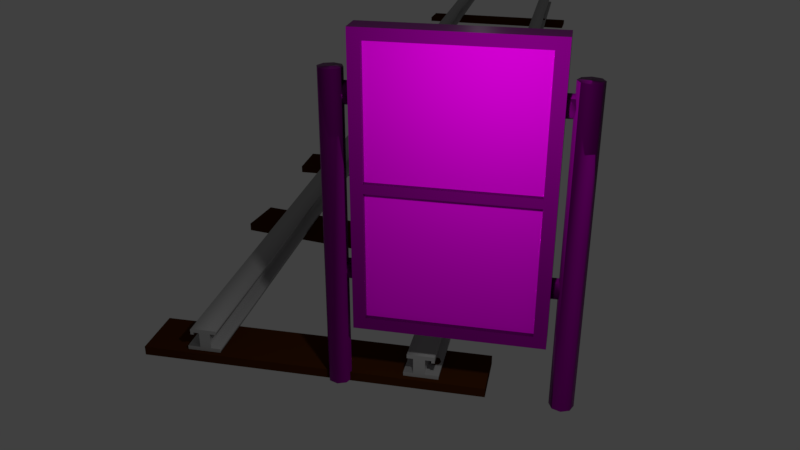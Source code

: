 # Source: Obstacle_right.blend  (saved by Blender 2.79.0; exported with 4.5.12 LTS)
import bpy
from mathutils import Matrix  # noqa: F401  (used for matrix-valued properties, if any)

bpy.ops.wm.read_factory_settings(use_empty=True)
scene = bpy.context.scene
scene.name = 'Scene'

# ---- collections
col_collection_1 = bpy.data.collections.new('Collection 1'); scene.collection.children.link(col_collection_1)

# ---- images (referenced by path relative to the original .blend; pixels are not part of the script)
import os
ASSET_DIR = os.environ.get("B2B_ASSET_DIR", "")  # directory of the original .blend (textures are referenced by path, not embedded)
HERE = os.path.dirname(os.path.abspath(__file__))  # packed textures are extracted next to this script under _unpacked/

def load_image(name, relpath, width, height, colorspace="sRGB"):
    """Load a texture the original file referenced (path relative to the .blend, or extracted next to this script)."""
    p = next((c for c in (os.path.join(HERE, relpath), os.path.join(ASSET_DIR, relpath)) if relpath and os.path.exists(c)), "")
    if p:
        img = bpy.data.images.load(p, check_existing=True)
        img.name = name
    else:  # same state as the original file: an image datablock whose file is absent (Cycles renders it pink)
        img = bpy.data.images.new(name, width, height)
        img.source = "FILE"
        img.filepath = "//" + (relpath or name)
    img.colorspace_settings.name = colorspace
    return img
img_rustmixedonpaint012_col_var4_2k_jpg = load_image('RustMixedOnPaint012_COL_VAR4_2K.jpg', 'RustedIron/RustMixedOnPaint012_COL_VAR4_2K.jpg', 1024, 1024, 'sRGB')
img_rustplain007_nrm_2k_jpg = load_image('RustPlain007_NRM_2K.jpg', 'RustedIron/RustPlain007_NRM_2K.jpg', 1024, 1024, 'Non-Color')
img_rustplain007_col_var1_2k_jpg = load_image('RustPlain007_COL_VAR1_2K.jpg', 'RustedIron/RustPlain007_COL_VAR1_2K.jpg', 1024, 1024, 'sRGB')
img_texturescom_dustoverlay_overlay_l_tif = load_image('TexturesCom_DustOverlay_overlay_L.tif', 'TexturesCom_DustOverlay_overlay_L.tif', 1024, 1024, 'Non-Color')
img_pipe_irontexture_jpg_001 = load_image('pipe_ironTexture.jpg.001', 'RustedIron/pipe_ironTexture.jpg', 1024, 1024, 'sRGB')
img_pipe_ironnormalmap_jpg_001 = load_image('pipe_ironNormalMap.jpg.001', 'RustedIron/pipe_ironNormalMap.jpg', 1024, 1024, 'Non-Color')
img_rustmixedonpaint012_height2_2k_jpg = load_image('RustMixedOnPaint012_height2_2K.jpg', 'RustedIron/RustMixedOnPaint012_height2_2K.jpg', 1024, 1024, 'Non-Color')
img_rustmixedonpaint012_nrm2_2k_jpg = load_image('RustMixedOnPaint012_NRM2_2K.jpg', 'RustedIron/RustMixedOnPaint012_NRM2_2K.jpg', 1024, 1024, 'Non-Color')
img_rightobstaclesign_png = load_image('rightObstacleSign.png', 'rightObstacleSign.png', 1024, 1024, 'sRGB')

# ---- materials (node trees are filled in below, after node groups)
mat_rustedelements = bpy.data.materials.new('RustedElements')
mat_rustedelements.alpha_threshold = 0.0
mat_rustedelements.roughness = 0.5
mat_info = bpy.data.materials.new('Info')
mat_info.alpha_threshold = 0.0
mat_info.roughness = 0.5
mat_iron = bpy.data.materials.new('Iron')
mat_iron.alpha_threshold = 0.0
mat_iron.diffuse_color = (0.4109, 0.4109, 0.4109, 1.0)
mat_iron.roughness = 0.5
mat_iron.specular_intensity = 1.0
mat_wood = bpy.data.materials.new('Wood')
mat_wood.alpha_threshold = 0.0
mat_wood.diffuse_color = (0.0578, 0.01583, 0.001809, 1.0)
mat_wood.roughness = 0.5
mat_wood.specular_intensity = 0.1978

# ---- material node trees
mat_rustedelements.use_nodes = True; mat_rustedelements.node_tree.nodes.clear()
_N = mat_rustedelements.node_tree.nodes; _L = mat_rustedelements.node_tree.links
n0 = _N.new('ShaderNodeBsdfPrincipled'); n0.name = 'Principled BSDF.001'; n0.location = (528, -83)
n0.width = 150
n0.subsurface_method = 'BURLEY'
n0.inputs[1].default_value = 1.0
n0.inputs[2].default_value = 0.2
n0.inputs[3].default_value = 1.45
n0.inputs[9].default_value = (1.0, 1.0, 1.0)
n0.inputs[13].default_value = 0.0
n1 = _N.new('ShaderNodeMix'); n1.name = 'Mix'; n1.location = (323, -112)
n1.data_type = 'RGBA'
n1.blend_type = 'DARKEN'
n1.inputs[0].default_value = 1.0
n1.inputs[7].default_value = (0.003962, 0.003962, 0.003962, 1.0)
n2 = _N.new('ShaderNodeTexImage'); n2.name = 'Image Texture.011'; n2.location = (12, 1377)
n2.width = 140
n2.image = img_rustmixedonpaint012_col_var4_2k_jpg
n3 = _N.new('ShaderNodeMixShader'); n3.name = 'Mix Shader'; n3.location = (1186, 99)
n4 = _N.new('ShaderNodeMixShader'); n4.name = 'Mix Shader.002'; n4.location = (1595, 547)
n4.inputs[0].default_value = 0.6
n5 = _N.new('ShaderNodeMixShader'); n5.name = 'Mix Shader.001'; n5.location = (1219, 857)
n5.inputs[0].default_value = 0.8
n6 = _N.new('ShaderNodeBump'); n6.name = 'Bump'; n6.location = (522, 1022)
n6.inputs[1].default_value = 0.1
n6.inputs[2].default_value = 1.0
n7 = _N.new('ShaderNodeBsdfPrincipled'); n7.name = 'Principled BSDF'; n7.location = (390, 498)
n7.width = 150
n7.subsurface_method = 'BURLEY'
n7.inputs[2].default_value = 0.2
n7.inputs[3].default_value = 1.45
n7.inputs[9].default_value = (1.0, 1.0, 1.0)
n7.inputs[13].default_value = 0.05
n8 = _N.new('ShaderNodeNormalMap'); n8.name = 'Normal Map'; n8.location = (213, 137)
n8.inputs[0].default_value = 2.0
n9 = _N.new('ShaderNodeTexImage'); n9.name = 'Image Texture.001'; n9.location = (30, 263)
n9.width = 140
n9.image = img_rustplain007_nrm_2k_jpg
n10 = _N.new('ShaderNodeTexImage'); n10.name = 'Image Texture'; n10.location = (182, 521)
n10.width = 140
n10.image = img_rustplain007_col_var1_2k_jpg
n11 = _N.new('ShaderNodeNormalMap'); n11.name = 'Normal Map.002'; n11.location = (290, 815)
n11.inputs[0].default_value = 0.0
n12 = _N.new('ShaderNodeBsdfPrincipled'); n12.name = 'Principled BSDF.002'; n12.location = (753, 1233)
n12.width = 157
n12.subsurface_method = 'BURLEY'
n12.inputs[1].default_value = 1.0
n12.inputs[2].default_value = 0.9
n12.inputs[3].default_value = 1.45
n12.inputs[9].default_value = (1.0, 1.0, 1.0)
n12.inputs[13].default_value = 0.0
n13 = _N.new('ShaderNodeValToRGB'); n13.name = 'ColorRamp'; n13.location = (923, -148)
n13.width = 242
while len(n13.color_ramp.elements) > 1: n13.color_ramp.elements.remove(n13.color_ramp.elements[-1])
n13.color_ramp.elements[0].position = 0.02; n13.color_ramp.elements[0].color = (0.0, 0.0, 0.0, 1.0)
_e = n13.color_ramp.elements.new(0.7); _e.color = (1.0, 1.0, 1.0, 1.0)
n14 = _N.new('ShaderNodeTexImage'); n14.name = 'Image Texture.006'; n14.location = (731, -174)
n14.width = 140
n14.image = img_texturescom_dustoverlay_overlay_l_tif
n15 = _N.new('ShaderNodeTexImage'); n15.name = 'Image Texture.003'; n15.location = (1, -115)
n15.width = 140
n15.image = img_pipe_irontexture_jpg_001
n16 = _N.new('ShaderNodeNormalMap'); n16.name = 'Normal Map.001'; n16.location = (300, -488)
n16.inputs[0].default_value = 0.0
n17 = _N.new('ShaderNodeTexImage'); n17.name = 'Image Texture.004'; n17.location = (90, -524)
n17.width = 140
n17.image = img_pipe_ironnormalmap_jpg_001
n18 = _N.new('ShaderNodeTexImage'); n18.name = 'Image Texture.007'; n18.location = (258, 1125)
n18.width = 140
n18.image = img_rustmixedonpaint012_height2_2k_jpg
n19 = _N.new('ShaderNodeTexImage'); n19.name = 'Image Texture.008'; n19.location = (69, 899)
n19.width = 140
n19.image = img_rustmixedonpaint012_nrm2_2k_jpg
n20 = _N.new('ShaderNodeOutputMaterial'); n20.name = 'Material Output'; n20.location = (1899, 504)
_L.new(n9.outputs[0], n8.inputs[1])
_L.new(n15.outputs[0], n1.inputs[6])
_L.new(n17.outputs[0], n16.inputs[1])
_L.new(n16.outputs[0], n0.inputs[5])
_L.new(n14.outputs[0], n13.inputs[0])
_L.new(n1.outputs[2], n0.inputs[0])
_L.new(n7.outputs[0], n3.inputs[2])
_L.new(n0.outputs[0], n3.inputs[1])
_L.new(n13.outputs[0], n3.inputs[0])
_L.new(n10.outputs[0], n7.inputs[0])
_L.new(n8.outputs[0], n7.inputs[5])
_L.new(n19.outputs[0], n11.inputs[1])
_L.new(n12.outputs[0], n5.inputs[1])
_L.new(n2.outputs[0], n12.inputs[0])
_L.new(n18.outputs[0], n6.inputs[3])
_L.new(n11.outputs[0], n6.inputs[4])
_L.new(n6.outputs[0], n12.inputs[5])
_L.new(n5.outputs[0], n4.inputs[1])
_L.new(n4.outputs[0], n20.inputs[0])
_L.new(n3.outputs[0], n4.inputs[2])
n20.is_active_output = True
mat_info.use_nodes = True; mat_info.node_tree.nodes.clear()
_N = mat_info.node_tree.nodes; _L = mat_info.node_tree.links
n0 = _N.new('ShaderNodeOutputMaterial'); n0.name = 'Material Output'; n0.location = (300, 300)
n1 = _N.new('ShaderNodeBsdfDiffuse'); n1.name = 'Diffuse BSDF'; n1.location = (10, 300)
n2 = _N.new('ShaderNodeTexImage'); n2.name = 'Image Texture'; n2.location = (-180, 300)
n2.width = 140
n2.image = img_rightobstaclesign_png
_L.new(n1.outputs[0], n0.inputs[0])
_L.new(n2.outputs[0], n1.inputs[0])
n0.is_active_output = True

# ---- world
world_world = bpy.data.worlds.new('World'); scene.world = world_world
world_world.color = (0.05088, 0.05088, 0.05088)
world_world.use_sun_shadow = False
world_world.sun_shadow_jitter_overblur = 0.0
world_world.cycles.sampling_method = 'MANUAL'

# ---- cameras
cam_camera = bpy.data.cameras.new('Camera')
cam_camera.clip_end = 100.0
cam_camera.lens = 35.0
cam_camera.sensor_width = 32.0
cam_camera.sensor_height = 18.0
cam_camera.ortho_scale = 7.314
cam_camera.dof.focus_distance = 0.0

# ---- lights
light_lamp = bpy.data.lights.new('Lamp', 'POINT')
light_lamp.transmission_factor = 0.0
light_lamp.cutoff_distance = 30.0
light_lamp.energy = 100.0
light_lamp.shadow_buffer_clip_start = 1.001
light_lamp.shadow_soft_size = 0.1
light_lamp.shadow_maximum_resolution = 0.006
light_lamp.use_absolute_resolution = True

# ---- meshes
me_cube = bpy.data.meshes.new('Cube')
me_cube.from_pydata([(-1.0, -1.0, -1.419), (-1.0, -1.0, 0.53), (-1.0, 1.0, -1.419), (-1.0, 1.0, 0.53), (1.315, -1.0, -1.419), (1.315, -1.0, 0.53), (1.315, 1.0, -1.419), (1.315, 1.0, 0.53), (-0.8482, 1.0, -1.419), (-0.8482, 1.0, 0.53), (-0.8482, -1.0, -1.419), (-0.8482, -1.0, 0.53), (1.16, 1.0, 0.53), (1.16, -1.0, -1.419), (1.16, 1.0, -1.419), (1.16, -1.0, 0.53), (-1.0, -1.0, 0.4553), (-1.0, 1.0, 0.4553), (1.315, 1.0, 0.4553), (1.315, -1.0, 0.4553), (-0.8482, -1.0, 0.4553), (-0.8482, 1.0, 0.4553), (1.16, -1.0, 0.4553), (1.16, 1.0, 0.4553), (-1.0, 1.0, -1.337), (1.315, 1.0, -1.337), (1.315, -1.0, -1.337), (-0.8482, -1.0, -1.337), (-0.8482, 1.0, -1.337), (1.16, -1.0, -1.337), (1.16, 1.0, -1.337), (-1.0, -1.0, -1.337), (-1.0, -1.554, 0.4553), (-1.0, -1.554, 0.53), (1.315, -1.554, -1.337), (1.315, -1.554, -1.419), (1.16, -1.554, -1.419), (-0.8482, -1.554, 0.53), (-1.0, -1.554, -1.419), (-0.8482, -1.554, -1.419), (1.16, -1.554, 0.53), (-0.8482, -1.554, -1.337), (1.315, -1.554, 0.53), (1.16, -1.554, -1.337), (-1.0, -1.554, -1.337), (1.315, -1.554, 0.4553), (-0.8482, -1.554, 0.4553), (1.16, -1.554, 0.4553), (-1.0, -1.0, -0.4728), (-1.0, -1.0, -0.4091), (-1.0, 1.0, -0.4091), (-1.0, 1.0, -0.4728), (1.315, 1.0, -0.4091), (1.315, 1.0, -0.4728), (1.315, -1.0, -0.4091), (1.315, -1.0, -0.4728), (-0.8482, -1.0, -0.4091), (-0.8482, -1.0, -0.4728), (-0.8482, 1.0, -0.4091), (-0.8482, 1.0, -0.4728), (1.16, -1.0, -0.4091), (1.16, -1.0, -0.4728), (1.16, 1.0, -0.4091), (1.16, 1.0, -0.4728), (-1.0, -1.554, -0.4728), (-1.0, -1.554, -0.4091), (1.315, -1.554, -0.4091), (1.315, -1.554, -0.4728), (-0.8482, -1.554, -0.4091), (-0.8482, -1.554, -0.4728), (1.16, -1.554, -0.4091), (1.16, -1.554, -0.4728), (0.4904, -1.0, 0.4553), (-0.1789, -1.0, 0.4553), (-0.8482, -1.0, 0.1672), (-0.8482, -1.0, -0.1209), (1.16, -1.0, 0.1672), (1.16, -1.0, -0.1209), (0.4904, -1.0, -0.4091), (-0.1789, -1.0, -0.4091)], [], [(16, 1, 3, 17), (23, 12, 7, 18), (18, 7, 5, 19), (19, 5, 42, 45), (14, 6, 4, 13), (9, 3, 1, 11), (12, 9, 11, 15), (2, 8, 10, 0), (1, 16, 32, 33), (17, 3, 9, 21), (5, 15, 40, 42), (7, 12, 15, 5), (8, 14, 13, 10), (21, 9, 12, 23), (58, 21, 23, 62), (15, 11, 37, 40), (50, 17, 21, 58), (0, 10, 39, 38), (52, 18, 19, 54), (62, 23, 18, 52), (49, 16, 17, 50), (0, 31, 24, 2), (14, 30, 25, 6), (6, 25, 26, 4), (31, 0, 38, 44), (10, 13, 36, 39), (2, 24, 28, 8), (48, 31, 44, 64), (8, 28, 30, 14), (46, 37, 33, 32), (47, 40, 37, 46), (45, 42, 40, 47), (66, 45, 47, 70), (68, 46, 32, 65), (39, 41, 44, 38), (36, 43, 41, 39), (35, 34, 43, 36), (4, 26, 34, 35), (54, 19, 45, 66), (20, 73, 72, 22, 47, 46), (13, 4, 35, 36), (56, 75, 74, 20, 46, 68), (11, 1, 33, 37), (29, 27, 41, 43), (61, 29, 43, 71), (22, 76, 77, 60, 70, 47), (60, 61, 71, 70), (27, 57, 69, 41), (57, 56, 68, 69), (26, 55, 67, 34), (55, 54, 66, 67), (41, 69, 64, 44), (69, 68, 65, 64), (34, 67, 71, 43), (67, 66, 70, 71), (16, 49, 65, 32), (49, 48, 64, 65), (31, 48, 51, 24), (48, 49, 50, 51), (30, 63, 53, 25), (63, 62, 52, 53), (25, 53, 55, 26), (53, 52, 54, 55), (29, 61, 57, 27), (24, 51, 59, 28), (51, 50, 58, 59), (28, 59, 63, 30), (59, 58, 62, 63), (71, 70, 68, 69), (57, 61, 71, 69), (60, 78, 79, 56, 68, 70), (73, 20, 74, 75, 56, 79, 78, 60, 77, 76, 22, 72)])
me_cube.polygons.foreach_set('material_index', [0, 0, 0, 0, 0, 0, 0, 0, 0, 0, 0, 0, 0, 0, 0, 0, 0, 0, 0, 0, 0, 0, 0, 0, 0, 0, 0, 0, 0, 0, 0, 0, 0, 0, 0, 0, 0, 0, 0, 0, 0, 0, 0, 0, 0, 0, 0, 0, 0, 0, 0, 0, 0, 0, 0, 0, 0, 0, 0, 0, 0, 0, 0, 1, 0, 0, 0, 0, 0, 0, 0, 1])
_uv = me_cube.uv_layers.new(name='UVMap')
_uv.uv.foreach_set('vector', [-4.334, 1.601, -4.445, 1.601, -4.445, -0.3937, -4.334, -0.3937, 1.443, -0.2386, 1.333, -0.2386, 1.333, -0.3937, 1.443, -0.3937, -1.445, 2.153, -1.556, 2.153, -1.556, 0.1585, -1.445, 0.1585, -1.445, 0.1585, -1.556, 0.1585, -1.556, -0.3937, -1.445, -0.3937, 2.189, -2.94, 2.42, -2.94, 2.42, -0.946, 2.189, -0.946, -4.22, -0.3937, -4.445, -0.3937, -4.445, -2.388, -4.22, -2.388, -1.243, -0.3937, -4.22, -0.3937, -4.22, -2.388, -1.243, -2.388, -1.013, -2.94, -0.7877, -2.94, -0.7877, -0.946, -1.013, -0.946, -4.445, 1.601, -4.334, 1.601, -4.334, 2.153, -4.445, 2.153, 1.443, 1.915, 1.333, 1.915, 1.333, 1.764, 1.443, 1.764, -1.013, -2.388, -1.243, -2.388, -1.243, -2.94, -1.013, -2.94, -1.013, -0.3937, -1.243, -0.3937, -1.243, -2.388, -1.013, -2.388, -0.7877, -2.94, 2.189, -2.94, 2.189, -0.946, -0.7877, -0.946, 1.443, 1.764, 1.333, 1.764, 1.333, -0.2386, 1.443, -0.2386, 2.725, 1.764, 1.443, 1.764, 1.443, -0.2386, 2.725, -0.2386, -1.243, -2.388, -4.22, -2.388, -4.22, -2.94, -1.243, -2.94, 2.725, 1.915, 1.443, 1.915, 1.443, 1.764, 2.725, 1.764, -1.013, -0.946, -0.7877, -0.946, -0.7877, -0.3937, -1.013, -0.3937, -0.1641, 2.153, -1.445, 2.153, -1.445, 0.1585, -0.1641, 0.1585, 2.725, -0.2386, 1.443, -0.2386, 1.443, -0.3937, 2.725, -0.3937, -3.053, 1.601, -4.334, 1.601, -4.334, -0.3937, -3.053, -0.3937, -1.556, 1.601, -1.677, 1.601, -1.677, -0.3937, -1.556, -0.3937, 4.221, -0.2386, 4.1, -0.2386, 4.1, -0.3937, 4.221, -0.3937, 1.333, 2.153, 1.212, 2.153, 1.212, 0.1585, 1.333, 0.1585, -1.677, 1.601, -1.556, 1.601, -1.556, 2.153, -1.677, 2.153, -0.7877, -0.946, 2.189, -0.946, 2.189, -0.3937, -0.7877, -0.3937, 4.221, 1.915, 4.1, 1.915, 4.1, 1.764, 4.221, 1.764, -2.958, 1.601, -1.677, 1.601, -1.677, 2.153, -2.958, 2.153, 4.221, 1.764, 4.1, 1.764, 4.1, -0.2386, 4.221, -0.2386, 2.53, -2.789, 2.42, -2.789, 2.42, -2.94, 2.53, -2.94, 2.53, -0.7867, 2.42, -0.7867, 2.42, -2.789, 2.53, -2.789, 2.53, -0.6316, 2.42, -0.6316, 2.42, -0.7867, 2.53, -0.7867, 3.812, -0.6316, 2.53, -0.6316, 2.53, -0.7867, 3.812, -0.7867, 3.812, -2.789, 2.53, -2.789, 2.53, -2.94, 3.812, -2.94, 5.308, -2.789, 5.187, -2.789, 5.187, -2.94, 5.308, -2.94, 5.308, -0.7867, 5.187, -0.7867, 5.187, -2.789, 5.308, -2.789, 5.308, -0.6316, 5.187, -0.6316, 5.187, -0.7867, 5.308, -0.7867, 1.333, 0.1585, 1.212, 0.1585, 1.212, -0.3937, 1.333, -0.3937, -0.1641, 0.1585, -1.445, 0.1585, -1.445, -0.3937, -0.1641, -0.3937, 2.975, 1.915, 2.975, 2.582, 2.975, 3.25, 2.975, 3.917, 2.154, 3.917, 2.154, 1.915, 2.189, -0.946, 2.42, -0.946, 2.42, -0.3937, 2.189, -0.3937, 2.975, 2.777, 2.975, 2.49, 2.975, 2.202, 2.975, 1.915, 3.795, 1.915, 3.795, 2.777, -4.22, -2.388, -4.445, -2.388, -4.445, -2.94, -4.22, -2.94, 2.154, 1.915, 2.154, 3.917, 1.333, 3.917, 1.333, 1.915, -3.624, 3.078, -3.624, 3.94, -4.445, 3.94, -4.445, 3.078, -3.624, 2.153, -3.624, 2.44, -3.624, 2.728, -3.624, 3.015, -4.445, 3.015, -4.445, 2.153, -3.624, 3.015, -3.624, 3.078, -4.445, 3.078, -4.445, 3.015, 2.975, 3.702, 2.975, 2.84, 3.795, 2.84, 3.795, 3.702, 2.975, 2.84, 2.975, 2.777, 3.795, 2.777, 3.795, 2.84, 1.212, 0.1585, -0.06966, 0.1585, -0.06966, -0.3937, 1.212, -0.3937, -0.06966, 0.1585, -0.1641, 0.1585, -0.1641, -0.3937, -0.06966, -0.3937, 5.187, -2.789, 3.906, -2.789, 3.906, -2.94, 5.187, -2.94, 3.906, -2.789, 3.812, -2.789, 3.812, -2.94, 3.906, -2.94, 5.187, -0.6316, 3.906, -0.6316, 3.906, -0.7867, 5.187, -0.7867, 3.906, -0.6316, 3.812, -0.6316, 3.812, -0.7867, 3.906, -0.7867, -4.334, 1.601, -3.053, 1.601, -3.053, 2.153, -4.334, 2.153, -3.053, 1.601, -2.958, 1.601, -2.958, 2.153, -3.053, 2.153, -1.677, 1.601, -2.958, 1.601, -2.958, -0.3937, -1.677, -0.3937, -2.958, 1.601, -3.053, 1.601, -3.053, -0.3937, -2.958, -0.3937, 4.1, -0.2386, 2.819, -0.2386, 2.819, -0.3937, 4.1, -0.3937, 2.819, -0.2386, 2.725, -0.2386, 2.725, -0.3937, 2.819, -0.3937, 1.212, 2.153, -0.06966, 2.153, -0.06966, 0.1585, 1.212, 0.1585, -0.06966, 2.153, -0.1641, 2.153, -0.1641, 0.1585, -0.06966, 0.1585, 0.9999, 7.06e-05, 0.9999, 0.9986, 7.06e-05, 0.9986, 7.071e-05, 7.06e-05, 4.1, 1.915, 2.819, 1.915, 2.819, 1.764, 4.1, 1.764, 2.819, 1.915, 2.725, 1.915, 2.725, 1.764, 2.819, 1.764, 4.1, 1.764, 2.819, 1.764, 2.819, -0.2386, 4.1, -0.2386, 2.819, 1.764, 2.725, 1.764, 2.725, -0.2386, 2.819, -0.2386, 3.906, -0.7867, 3.812, -0.7867, 3.812, -2.789, 3.906, -2.789, 4.221, 1.609, 4.221, -0.3937, 5.042, -0.3937, 5.042, 1.609, 5.042, 1.609, 5.042, 2.276, 5.042, 2.943, 5.042, 3.611, 4.221, 3.611, 4.221, 1.609, 0.3334, 0.0001412, 0.0001412, 0.0001412, 0.0001412, 0.333, 0.0001412, 0.6658, 0.0001412, 0.9986, 0.3334, 0.9986, 0.6666, 0.9986, 0.9999, 0.9986, 0.9999, 0.6658, 0.9999, 0.333, 0.9999, 0.0001413, 0.6666, 0.0001413])
me_cube.materials.append(mat_rustedelements)
me_cube.materials.append(mat_info)
me_cube.use_remesh_preserve_volume = False
me_cube.use_remesh_preserve_attributes = False
me_cube.use_mirror_vertex_groups = False
me_cube.update()
me_cylinder_001 = bpy.data.meshes.new('Cylinder.001')
me_cylinder_001.from_pydata([(2.833, 1.219, -0.4918), (2.833, 1.219, 2.755), (3.695, 0.8621, -0.4918), (3.695, 0.8621, 2.755), (4.052, -5.329e-08, -0.4918), (4.052, -5.329e-08, 2.755), (3.695, -0.8621, -0.4918), (3.695, -0.8621, 2.755), (2.833, -1.219, -0.4918), (2.833, -1.219, 2.755), (1.971, -0.8621, -0.4918), (1.971, -0.8621, 2.755), (1.614, 1.454e-08, -0.4918), (1.614, 1.454e-08, 2.755), (1.971, 0.8621, -0.4918), (1.971, 0.8621, 2.755), (-19.5, 1.219, -0.4918), (-19.5, 1.219, 2.755), (-18.64, 0.8621, -0.4918), (-18.64, 0.8621, 2.755), (-18.28, -5.329e-08, -0.4918), (-18.28, -5.329e-08, 2.755), (-18.64, -0.8621, -0.4918), (-18.64, -0.8621, 2.755), (-19.5, -1.219, -0.4918), (-19.5, -1.219, 2.755), (-20.37, -0.8621, -0.4918), (-20.37, -0.8621, 2.755), (-20.72, 1.454e-08, -0.4918), (-20.72, 1.454e-08, 2.755), (-20.37, 0.8621, -0.4918), (-20.37, 0.8621, 2.755)], [], [(0, 1, 3, 2), (2, 3, 5, 4), (4, 5, 7, 6), (6, 7, 9, 8), (8, 9, 11, 10), (10, 11, 13, 12), (3, 1, 15, 13, 11, 9, 7, 5), (12, 13, 15, 14), (14, 15, 1, 0), (0, 2, 4, 6, 8, 10, 12, 14), (16, 17, 19, 18), (18, 19, 21, 20), (20, 21, 23, 22), (22, 23, 25, 24), (24, 25, 27, 26), (26, 27, 29, 28), (19, 17, 31, 29, 27, 25, 23, 21), (28, 29, 31, 30), (30, 31, 17, 16), (16, 18, 20, 22, 24, 26, 28, 30)])
me_cylinder_001.polygons.foreach_set('use_smooth', [True] * 20)
_uv = me_cylinder_001.uv_layers.new(name='UVMap')
_uv.uv.foreach_set('vector', [0.2929, 0.4267, 0.2929, -0.6347, 0.3867, -0.6347, 0.3867, 0.4267, 0.3867, 0.4267, 0.3867, -0.6347, 0.4531, -0.6347, 0.4531, 0.4267, 1.544e-07, 0.4267, 0.0, -0.6347, 0.06635, -0.6347, 0.06635, 0.4267, 0.06635, 0.4267, 0.06635, -0.6347, 0.1602, -0.6347, 0.1602, 0.4267, 0.1602, 0.4267, 0.1602, -0.6347, 0.2265, -0.6347, 0.2265, 0.4267, 0.5469, 0.4267, 0.5469, 1.488, 0.4806, 1.488, 0.4806, 0.4267, 0.7735, 0.6036, 0.8398, 0.4267, 0.9336, 0.4267, 1.0, 0.6036, 1.0, 0.8538, 0.9336, 1.031, 0.8398, 1.031, 0.7735, 0.8538, 0.4806, 0.4267, 0.4806, 1.488, 0.3867, 1.488, 0.3867, 0.4267, 0.2265, 0.4267, 0.2265, -0.6347, 0.2929, -0.6347, 0.2929, 0.4267, 0.8398, -0.0307, 0.746, -0.0307, 0.6796, -0.2076, 0.6796, -0.4578, 0.746, -0.6347, 0.8398, -0.6347, 0.9062, -0.4578, 0.9062, -0.2076, 0.2929, 0.4267, 0.2929, -0.6347, 0.3867, -0.6347, 0.3867, 0.4267, 0.3867, 0.4267, 0.3867, -0.6347, 0.4531, -0.6347, 0.4531, 0.4267, 1.544e-07, 0.4267, 0.0, -0.6347, 0.06635, -0.6347, 0.06635, 0.4267, 0.06635, 0.4267, 0.06635, -0.6347, 0.1602, -0.6347, 0.1602, 0.4267, 0.1602, 0.4267, 0.1602, -0.6347, 0.2265, -0.6347, 0.2265, 0.4267, 0.5469, 0.4267, 0.5469, 1.488, 0.4806, 1.488, 0.4806, 0.4267, 0.7735, 0.6036, 0.8398, 0.4267, 0.9336, 0.4267, 1.0, 0.6036, 1.0, 0.8538, 0.9336, 1.031, 0.8398, 1.031, 0.7735, 0.8538, 0.4806, 0.4267, 0.4806, 1.488, 0.3867, 1.488, 0.3867, 0.4267, 0.2265, 0.4267, 0.2265, -0.6347, 0.2929, -0.6347, 0.2929, 0.4267, 0.8398, -0.0307, 0.746, -0.0307, 0.6796, -0.2076, 0.6796, -0.4578, 0.746, -0.6347, 0.8398, -0.6347, 0.9062, -0.4578, 0.9062, -0.2076])
me_cylinder_001.materials.append(mat_rustedelements)
me_cylinder_001.use_remesh_preserve_volume = False
me_cylinder_001.use_remesh_preserve_attributes = False
me_cylinder_001.use_mirror_vertex_groups = False
me_cylinder_001.update()
me_cylinder_004 = bpy.data.meshes.new('Cylinder.004')
me_cylinder_004.from_pydata([(4.643e-07, 1.0, 2.69), (4.643e-07, 1.0, 4.69), (0.7071, 0.7071, 2.69), (0.7071, 0.7071, 4.69), (1.0, -5.395e-07, 2.69), (1.0, -5.395e-07, 4.69), (0.7071, -0.7071, 2.69), (0.7071, -0.7071, 4.69), (3.769e-07, -1.0, 2.69), (3.769e-07, -1.0, 4.69), (-0.7071, -0.7071, 2.69), (-0.7071, -0.7071, 4.69), (-1.0, -4.839e-07, 2.69), (-1.0, -4.839e-07, 4.69), (-0.7071, 0.7071, 2.69), (-0.7071, 0.7071, 4.69), (-3.896e-06, 1.0, -24.22), (-3.733e-06, 1.0, -22.22), (0.7071, 0.7071, -24.22), (0.7071, 0.7071, -22.22), (1.0, 3.055e-06, -24.22), (1.0, 3.056e-06, -22.22), (0.7071, -0.7071, -24.22), (0.7071, -0.7071, -22.22), (-3.984e-06, -1.0, -24.22), (-3.82e-06, -1.0, -22.22), (-0.7071, -0.7071, -24.22), (-0.7071, -0.7071, -22.22), (-1.0, 3.111e-06, -24.22), (-1.0, 3.112e-06, -22.22), (-0.7071, 0.7071, -24.22), (-0.7071, 0.7071, -22.22), (-15.57, 1.0, 2.69), (-15.57, 1.0, 4.69), (-14.86, 0.7071, 2.69), (-14.86, 0.7071, 4.69), (-14.57, -5.409e-07, 2.69), (-14.57, -5.381e-07, 4.69), (-14.86, -0.7071, 2.69), (-14.86, -0.7071, 4.69), (-15.57, -1.0, 2.69), (-15.57, -1.0, 4.69), (-16.27, -0.7071, 2.69), (-16.27, -0.7071, 4.69), (-16.57, -4.853e-07, 2.69), (-16.57, -4.825e-07, 4.69), (-16.27, 0.7071, 2.69), (-16.27, 0.7071, 4.69), (-15.57, 1.0, -24.22), (-15.57, 1.0, -22.22), (-14.86, 0.7071, -24.22), (-14.86, 0.7071, -22.22), (-14.57, 3.021e-06, -24.22), (-14.57, 3.025e-06, -22.22), (-14.86, -0.7071, -24.22), (-14.86, -0.7071, -22.22), (-15.57, -1.0, -24.22), (-15.57, -1.0, -22.22), (-16.27, -0.7071, -24.22), (-16.27, -0.7071, -22.22), (-16.57, 3.077e-06, -24.22), (-16.57, 3.08e-06, -22.22), (-16.27, 0.7071, -24.22), (-16.27, 0.7071, -22.22)], [], [(0, 1, 3, 2), (2, 3, 5, 4), (4, 5, 7, 6), (6, 7, 9, 8), (8, 9, 11, 10), (10, 11, 13, 12), (3, 1, 15, 13, 11, 9, 7, 5), (12, 13, 15, 14), (14, 15, 1, 0), (0, 2, 4, 6, 8, 10, 12, 14), (16, 17, 19, 18), (18, 19, 21, 20), (20, 21, 23, 22), (22, 23, 25, 24), (24, 25, 27, 26), (26, 27, 29, 28), (19, 17, 31, 29, 27, 25, 23, 21), (28, 29, 31, 30), (30, 31, 17, 16), (16, 18, 20, 22, 24, 26, 28, 30), (32, 33, 35, 34), (34, 35, 37, 36), (36, 37, 39, 38), (38, 39, 41, 40), (40, 41, 43, 42), (42, 43, 45, 44), (35, 33, 47, 45, 43, 41, 39, 37), (44, 45, 47, 46), (46, 47, 33, 32), (32, 34, 36, 38, 40, 42, 44, 46), (48, 49, 51, 50), (50, 51, 53, 52), (52, 53, 55, 54), (54, 55, 57, 56), (56, 57, 59, 58), (58, 59, 61, 60), (51, 49, 63, 61, 59, 57, 55, 53), (60, 61, 63, 62), (62, 63, 49, 48), (48, 50, 52, 54, 56, 58, 60, 62)])
me_cylinder_004.polygons.foreach_set('use_smooth', [True] * 40)
_uv = me_cylinder_004.uv_layers.new(name='UVMap')
_uv.uv.foreach_set('vector', [0.3905, 2.498e-08, 0.3905, 0.2096, 0.3333, 0.2096, 0.3333, 2.498e-08, 0.3333, 2.498e-08, 0.3333, 0.2096, 0.2525, 0.2096, 0.2525, 0.0, 0.2525, 0.0, 0.2525, 0.2096, 0.1953, 0.2096, 0.1953, 0.0, 1.0, 0.6128, 1.0, 0.8223, 0.9191, 0.8223, 0.9191, 0.6128, 0.9191, 0.6128, 0.9191, 0.8223, 0.8619, 0.8223, 0.8619, 0.6128, 0.5523, 0.7904, 0.5523, 1.0, 0.4714, 1.0, 0.4714, 0.7904, 0.3905, 0.4599, 0.3905, 0.5401, 0.3333, 0.5968, 0.2525, 0.5968, 0.1953, 0.5401, 0.1953, 0.4599, 0.2525, 0.4032, 0.3333, 0.4032, 0.8619, 0.4032, 0.8619, 0.1936, 0.9191, 0.1936, 0.9191, 0.4032, 0.9191, 0.4032, 0.9191, 0.1936, 1.0, 0.1936, 1.0, 0.4032, 0.05719, 0.5968, 1.26e-08, 0.5401, 0.0, 0.4599, 0.05719, 0.4032, 0.1381, 0.4032, 0.1953, 0.4599, 0.1953, 0.5401, 0.1381, 0.5968, 0.3333, 0.5968, 0.3333, 0.8064, 0.2761, 0.8064, 0.2761, 0.5968, 0.2761, 0.5968, 0.2761, 0.8064, 0.1953, 0.8064, 0.1953, 0.5968, 0.5858, 0.8223, 0.5858, 0.6128, 0.643, 0.6128, 0.643, 0.8223, 0.643, 0.8223, 0.643, 0.6128, 0.7239, 0.6128, 0.7239, 0.8223, 0.0, 0.8064, 1.26e-08, 0.5968, 0.05719, 0.5968, 0.05719, 0.8064, 0.05719, 0.8064, 0.05719, 0.5968, 0.1381, 0.5968, 0.1381, 0.8064, 0.3905, 0.4439, 0.4477, 0.3872, 0.5286, 0.3872, 0.5858, 0.4439, 0.5858, 0.5241, 0.5286, 0.5809, 0.4477, 0.5809, 0.3905, 0.5241, 0.7239, 0.8223, 0.7239, 0.6128, 0.781, 0.6128, 0.781, 0.8223, 0.781, 0.8223, 0.781, 0.6128, 0.8619, 0.6128, 0.8619, 0.8223, 0.5286, 0.1936, 0.4477, 0.1936, 0.3905, 0.1369, 0.3905, 0.05671, 0.4477, 6.246e-09, 0.5286, 0.0, 0.5858, 0.05671, 0.5858, 0.1369, 0.8619, 0.4032, 0.8619, 0.6128, 0.8047, 0.6128, 0.8047, 0.4032, 0.8047, 0.4032, 0.8047, 0.6128, 0.7239, 0.6128, 0.7239, 0.4032, 0.0, 0.2096, 0.0, 0.0, 0.05719, 0.0, 0.05719, 0.2096, 0.05719, 0.2096, 0.05719, 0.0, 0.1381, 0.0, 0.1381, 0.2096, 0.1381, 0.2096, 0.1381, 0.0, 0.1953, 0.0, 0.1953, 0.2096, 0.8619, 0.1936, 0.8619, 0.4032, 0.781, 0.4032, 0.781, 0.1936, 0.5286, 0.1936, 0.5858, 0.2503, 0.5858, 0.3305, 0.5286, 0.3872, 0.4477, 0.3872, 0.3905, 0.3305, 0.3905, 0.2503, 0.4477, 0.1936, 0.781, 0.1936, 0.781, 0.4032, 0.7239, 0.4032, 0.7239, 0.1936, 0.3905, 1.0, 0.3905, 0.7904, 0.4714, 0.7904, 0.4714, 1.0, 0.05719, 0.4032, 0.0, 0.3465, 0.0, 0.2663, 0.05719, 0.2096, 0.1381, 0.2096, 0.1953, 0.2663, 0.1953, 0.3465, 0.1381, 0.4032, 0.7239, 0.1936, 0.7239, 0.4032, 0.6667, 0.4032, 0.6667, 0.1936, 0.6667, 0.1936, 0.6667, 0.4032, 0.5858, 0.4032, 0.5858, 0.1936, 0.8619, 0.6128, 0.8619, 0.4032, 0.9191, 0.4032, 0.9191, 0.6128, 0.9191, 0.6128, 0.9191, 0.4032, 1.0, 0.4032, 1.0, 0.6128, 0.7239, 0.4032, 0.7239, 0.6128, 0.6667, 0.6128, 0.6667, 0.4032, 0.6667, 0.4032, 0.6667, 0.6128, 0.5858, 0.6128, 0.5858, 0.4032, 0.3905, 0.2663, 0.3905, 0.3465, 0.3333, 0.4032, 0.2525, 0.4032, 0.1953, 0.3465, 0.1953, 0.2663, 0.2525, 0.2096, 0.3333, 0.2096, 0.3905, 0.7904, 0.3905, 0.5809, 0.4477, 0.5809, 0.4477, 0.7904, 0.4477, 0.7904, 0.4477, 0.5809, 0.5286, 0.5809, 0.5286, 0.7904, 0.5858, 0.1369, 0.5858, 0.05671, 0.643, 9.993e-08, 0.7239, 0.0, 0.781, 0.05671, 0.781, 0.1369, 0.7239, 0.1936, 0.643, 0.1936])
me_cylinder_004.materials.append(mat_rustedelements)
me_cylinder_004.use_remesh_preserve_volume = False
me_cylinder_004.use_remesh_preserve_attributes = False
me_cylinder_004.use_mirror_vertex_groups = False
me_cylinder_004.update()
me_cunurbspath_001 = bpy.data.meshes.new('CUNurbsPath.001')
me_cunurbspath_001.from_pydata([(-4.006, 1.084, -0.06021), (-4.006, 0.9824, -0.06021), (-4.006, 0.9824, -0.1061), (-4.006, 1.344, -0.1061), (-4.006, 1.344, -0.06021), (-4.006, 1.206, -0.06021), (-4.006, 1.206, 0.1086), (-4.006, 1.268, 0.1086), (-4.006, 1.268, 0.08208), (-4.006, 1.303, 0.08208), (-4.006, 1.303, 0.1402), (-4.006, 1.292, 0.1512), (-4.006, 1.018, 0.1512), (-4.006, 1.018, 0.1086), (-4.006, 1.084, 0.1086), (-4.006, -1.084, -0.06021), (-4.006, -0.9824, -0.06021), (-4.006, -0.9824, -0.1061), (-4.006, -1.344, -0.1061), (-4.006, -1.344, -0.06021), (-4.006, -1.206, -0.06021), (-4.006, -1.206, 0.1086), (-4.006, -1.268, 0.1086), (-4.006, -1.268, 0.08208), (-4.006, -1.303, 0.08208), (-4.006, -1.303, 0.1402), (-4.006, -1.292, 0.1512), (-4.006, -1.018, 0.1512), (-4.006, -1.018, 0.1086), (-4.006, -1.084, 0.1086), (-0.0057, -1.084, -0.06021), (-0.0057, -0.9824, -0.06021), (-0.0057, -0.9824, -0.1061), (-0.0057, -1.344, -0.1061), (-0.0057, -1.344, -0.06021), (-0.0057, -1.206, -0.06021), (-0.0057, -1.206, 0.1086), (-0.0057, -1.268, 0.1086), (-0.0057, -1.268, 0.08208), (-0.0057, -1.303, 0.08208), (-0.0057, -1.303, 0.1402), (-0.0057, -1.292, 0.1512), (-0.0057, -1.018, 0.1512), (-0.0057, -1.018, 0.1086), (-0.0057, -1.084, 0.1086), (-0.0057, 1.084, -0.06021), (-0.0057, 0.9824, -0.06021), (-0.0057, 0.9824, -0.1061), (-0.0057, 1.344, -0.1061), (-0.0057, 1.344, -0.06021), (-0.0057, 1.206, -0.06021), (-0.0057, 1.206, 0.1086), (-0.0057, 1.268, 0.1086), (-0.0057, 1.268, 0.08208), (-0.0057, 1.303, 0.08208), (-0.0057, 1.303, 0.1402), (-0.0057, 1.292, 0.1512), (-0.0057, 1.018, 0.1512), (-0.0057, 1.018, 0.1086), (-0.0057, 1.084, 0.1086), (-0.0057, -1.084, -0.06021), (-0.0057, -0.9824, -0.06021), (-0.0057, -0.9824, -0.1061), (-0.0057, -1.344, -0.1061), (-0.0057, -1.344, -0.06021), (-0.0057, -1.206, -0.06021), (-0.0057, -1.206, 0.1086), (-0.0057, -1.268, 0.1086), (-0.0057, -1.268, 0.08208), (-0.0057, -1.303, 0.08208), (-0.0057, -1.303, 0.1402), (-0.0057, -1.292, 0.1512), (-0.0057, -1.018, 0.1512), (-0.0057, -1.018, 0.1086), (-0.0057, -1.084, 0.1086), (-0.5771, -1.084, -0.06021), (-0.5771, -0.9824, -0.06021), (-0.5771, -0.9824, -0.1061), (-0.5771, -1.344, -0.1061), (-0.5771, -1.344, -0.06021), (-0.5771, -1.206, -0.06021), (-0.5771, -1.206, 0.1086), (-0.5771, -1.268, 0.1086), (-0.5771, -1.268, 0.08208), (-0.5771, -1.303, 0.08208), (-0.5771, -1.303, 0.1402), (-0.5771, -1.292, 0.1512), (-0.5771, -1.018, 0.1512), (-0.5771, -1.018, 0.1086), (-0.5771, -1.084, 0.1086), (-1.149, -1.084, -0.06021), (-1.149, -0.9824, -0.06021), (-1.149, -0.9824, -0.1061), (-1.149, -1.344, -0.1061), (-1.149, -1.344, -0.06021), (-1.149, -1.206, -0.06021), (-1.149, -1.206, 0.1086), (-1.149, -1.268, 0.1086), (-1.149, -1.268, 0.08208), (-1.149, -1.303, 0.08208), (-1.149, -1.303, 0.1402), (-1.149, -1.292, 0.1512), (-1.149, -1.018, 0.1512), (-1.149, -1.018, 0.1086), (-1.149, -1.084, 0.1086), (-1.72, -1.084, -0.06021), (-1.72, -0.9824, -0.06021), (-1.72, -0.9824, -0.1061), (-1.72, -1.344, -0.1061), (-1.72, -1.344, -0.06021), (-1.72, -1.206, -0.06021), (-1.72, -1.206, 0.1086), (-1.72, -1.268, 0.1086), (-1.72, -1.268, 0.08208), (-1.72, -1.303, 0.08208), (-1.72, -1.303, 0.1402), (-1.72, -1.292, 0.1512), (-1.72, -1.018, 0.1512), (-1.72, -1.018, 0.1086), (-1.72, -1.084, 0.1086), (-2.291, -1.084, -0.06021), (-2.291, -0.9824, -0.06021), (-2.291, -0.9824, -0.1061), (-2.291, -1.344, -0.1061), (-2.291, -1.344, -0.06021), (-2.291, -1.206, -0.06021), (-2.291, -1.206, 0.1086), (-2.291, -1.268, 0.1086), (-2.291, -1.268, 0.08208), (-2.291, -1.303, 0.08208), (-2.291, -1.303, 0.1402), (-2.291, -1.292, 0.1512), (-2.291, -1.018, 0.1512), (-2.291, -1.018, 0.1086), (-2.291, -1.084, 0.1086), (-2.863, -1.084, -0.06021), (-2.863, -0.9824, -0.06021), (-2.863, -0.9824, -0.1061), (-2.863, -1.344, -0.1061), (-2.863, -1.344, -0.06021), (-2.863, -1.206, -0.06021), (-2.863, -1.206, 0.1086), (-2.863, -1.268, 0.1086), (-2.863, -1.268, 0.08208), (-2.863, -1.303, 0.08208), (-2.863, -1.303, 0.1402), (-2.863, -1.292, 0.1512), (-2.863, -1.018, 0.1512), (-2.863, -1.018, 0.1086), (-2.863, -1.084, 0.1086), (-3.434, -1.084, -0.06021), (-3.434, -0.9824, -0.06021), (-3.434, -0.9824, -0.1061), (-3.434, -1.344, -0.1061), (-3.434, -1.344, -0.06021), (-3.434, -1.206, -0.06021), (-3.434, -1.206, 0.1086), (-3.434, -1.268, 0.1086), (-3.434, -1.268, 0.08208), (-3.434, -1.303, 0.08208), (-3.434, -1.303, 0.1402), (-3.434, -1.292, 0.1512), (-3.434, -1.018, 0.1512), (-3.434, -1.018, 0.1086), (-3.434, -1.084, 0.1086), (-4.006, -1.084, -0.06021), (-4.006, -0.9824, -0.06021), (-4.006, -0.9824, -0.1061), (-4.006, -1.344, -0.1061), (-4.006, -1.344, -0.06021), (-4.006, -1.206, -0.06021), (-4.006, -1.206, 0.1086), (-4.006, -1.268, 0.1086), (-4.006, -1.268, 0.08208), (-4.006, -1.303, 0.08208), (-4.006, -1.303, 0.1402), (-4.006, -1.292, 0.1512), (-4.006, -1.018, 0.1512), (-4.006, -1.018, 0.1086), (-4.006, -1.084, 0.1086), (-0.0057, 1.084, -0.06021), (-0.0057, 0.9824, -0.06021), (-0.0057, 0.9824, -0.1061), (-0.0057, 1.344, -0.1061), (-0.0057, 1.344, -0.06021), (-0.0057, 1.206, -0.06021), (-0.0057, 1.206, 0.1086), (-0.0057, 1.268, 0.1086), (-0.0057, 1.268, 0.08208), (-0.0057, 1.303, 0.08208), (-0.0057, 1.303, 0.1402), (-0.0057, 1.292, 0.1512), (-0.0057, 1.018, 0.1512), (-0.0057, 1.018, 0.1086), (-0.0057, 1.084, 0.1086), (-0.5771, 1.084, -0.06021), (-0.5771, 0.9824, -0.06021), (-0.5771, 0.9824, -0.1061), (-0.5771, 1.344, -0.1061), (-0.5771, 1.344, -0.06021), (-0.5771, 1.206, -0.06021), (-0.5771, 1.206, 0.1086), (-0.5771, 1.268, 0.1086), (-0.5771, 1.268, 0.08208), (-0.5771, 1.303, 0.08208), (-0.5771, 1.303, 0.1402), (-0.5771, 1.292, 0.1512), (-0.5771, 1.018, 0.1512), (-0.5771, 1.018, 0.1086), (-0.5771, 1.084, 0.1086), (-1.149, 1.084, -0.06021), (-1.149, 0.9824, -0.06021), (-1.149, 0.9824, -0.1061), (-1.149, 1.344, -0.1061), (-1.149, 1.344, -0.06021), (-1.149, 1.206, -0.06021), (-1.149, 1.206, 0.1086), (-1.149, 1.268, 0.1086), (-1.149, 1.268, 0.08208), (-1.149, 1.303, 0.08208), (-1.149, 1.303, 0.1402), (-1.149, 1.292, 0.1512), (-1.149, 1.018, 0.1512), (-1.149, 1.018, 0.1086), (-1.149, 1.084, 0.1086), (-1.72, 1.084, -0.06021), (-1.72, 0.9824, -0.06021), (-1.72, 0.9824, -0.1061), (-1.72, 1.344, -0.1061), (-1.72, 1.344, -0.06021), (-1.72, 1.206, -0.06021), (-1.72, 1.206, 0.1086), (-1.72, 1.268, 0.1086), (-1.72, 1.268, 0.08208), (-1.72, 1.303, 0.08208), (-1.72, 1.303, 0.1402), (-1.72, 1.292, 0.1512), (-1.72, 1.018, 0.1512), (-1.72, 1.018, 0.1086), (-1.72, 1.084, 0.1086), (-2.291, 1.084, -0.06021), (-2.291, 0.9824, -0.06021), (-2.291, 0.9824, -0.1061), (-2.291, 1.344, -0.1061), (-2.291, 1.344, -0.06021), (-2.291, 1.206, -0.06021), (-2.291, 1.206, 0.1086), (-2.291, 1.268, 0.1086), (-2.291, 1.268, 0.08208), (-2.291, 1.303, 0.08208), (-2.291, 1.303, 0.1402), (-2.291, 1.292, 0.1512), (-2.291, 1.018, 0.1512), (-2.291, 1.018, 0.1086), (-2.291, 1.084, 0.1086), (-2.863, 1.084, -0.06021), (-2.863, 0.9824, -0.06021), (-2.863, 0.9824, -0.1061), (-2.863, 1.344, -0.1061), (-2.863, 1.344, -0.06021), (-2.863, 1.206, -0.06021), (-2.863, 1.206, 0.1086), (-2.863, 1.268, 0.1086), (-2.863, 1.268, 0.08208), (-2.863, 1.303, 0.08208), (-2.863, 1.303, 0.1402), (-2.863, 1.292, 0.1512), (-2.863, 1.018, 0.1512), (-2.863, 1.018, 0.1086), (-2.863, 1.084, 0.1086), (-3.434, 1.084, -0.06021), (-3.434, 0.9824, -0.06021), (-3.434, 0.9824, -0.1061), (-3.434, 1.344, -0.1061), (-3.434, 1.344, -0.06021), (-3.434, 1.206, -0.06021), (-3.434, 1.206, 0.1086), (-3.434, 1.268, 0.1086), (-3.434, 1.268, 0.08208), (-3.434, 1.303, 0.08208), (-3.434, 1.303, 0.1402), (-3.434, 1.292, 0.1512), (-3.434, 1.018, 0.1512), (-3.434, 1.018, 0.1086), (-3.434, 1.084, 0.1086), (-4.006, 1.084, -0.06021), (-4.006, 0.9824, -0.06021), (-4.006, 0.9824, -0.1061), (-4.006, 1.344, -0.1061), (-4.006, 1.344, -0.06021), (-4.006, 1.206, -0.06021), (-4.006, 1.206, 0.1086), (-4.006, 1.268, 0.1086), (-4.006, 1.268, 0.08208), (-4.006, 1.303, 0.08208), (-4.006, 1.303, 0.1402), (-4.006, 1.292, 0.1512), (-4.006, 1.018, 0.1512), (-4.006, 1.018, 0.1086), (-4.006, 1.084, 0.1086)], [], [(19, 17, 18), (19, 16, 17), (20, 16, 19), (21, 15, 20), (15, 16, 20), (21, 29, 15), (24, 22, 23), (25, 22, 24), (25, 21, 22), (25, 29, 21), (25, 28, 29), (25, 27, 28), (26, 27, 25), (2, 4, 3), (1, 4, 2), (1, 5, 4), (0, 5, 1), (14, 5, 0), (14, 6, 5), (7, 9, 8), (7, 10, 9), (6, 10, 7), (14, 10, 6), (12, 14, 13), (12, 10, 14), (12, 11, 10), (49, 47, 48), (49, 46, 47), (50, 46, 49), (50, 45, 46), (51, 45, 50), (51, 59, 45), (54, 52, 53), (55, 52, 54), (55, 51, 52), (55, 59, 51), (55, 58, 59), (55, 57, 58), (56, 57, 55), (32, 34, 33), (31, 34, 32), (31, 35, 34), (30, 35, 31), (44, 35, 30), (44, 36, 35), (37, 39, 38), (37, 40, 39), (36, 40, 37), (44, 40, 36), (43, 40, 44), (42, 40, 43), (42, 41, 40), (60, 75, 89, 74), (61, 76, 75, 60), (62, 77, 76, 61), (63, 78, 77, 62), (64, 79, 78, 63), (65, 80, 79, 64), (66, 81, 80, 65), (67, 82, 81, 66), (68, 83, 82, 67), (69, 84, 83, 68), (70, 85, 84, 69), (71, 86, 85, 70), (72, 87, 86, 71), (73, 88, 87, 72), (74, 89, 88, 73), (75, 90, 104, 89), (76, 91, 90, 75), (77, 92, 91, 76), (78, 93, 92, 77), (79, 94, 93, 78), (80, 95, 94, 79), (81, 96, 95, 80), (82, 97, 96, 81), (83, 98, 97, 82), (84, 99, 98, 83), (85, 100, 99, 84), (86, 101, 100, 85), (87, 102, 101, 86), (88, 103, 102, 87), (89, 104, 103, 88), (90, 105, 119, 104), (91, 106, 105, 90), (92, 107, 106, 91), (93, 108, 107, 92), (94, 109, 108, 93), (95, 110, 109, 94), (96, 111, 110, 95), (97, 112, 111, 96), (98, 113, 112, 97), (99, 114, 113, 98), (100, 115, 114, 99), (101, 116, 115, 100), (102, 117, 116, 101), (103, 118, 117, 102), (104, 119, 118, 103), (105, 120, 134, 119), (106, 121, 120, 105), (107, 122, 121, 106), (108, 123, 122, 107), (109, 124, 123, 108), (110, 125, 124, 109), (111, 126, 125, 110), (112, 127, 126, 111), (113, 128, 127, 112), (114, 129, 128, 113), (115, 130, 129, 114), (116, 131, 130, 115), (117, 132, 131, 116), (118, 133, 132, 117), (119, 134, 133, 118), (120, 135, 149, 134), (121, 136, 135, 120), (122, 137, 136, 121), (123, 138, 137, 122), (124, 139, 138, 123), (125, 140, 139, 124), (126, 141, 140, 125), (127, 142, 141, 126), (128, 143, 142, 127), (129, 144, 143, 128), (130, 145, 144, 129), (131, 146, 145, 130), (132, 147, 146, 131), (133, 148, 147, 132), (134, 149, 148, 133), (135, 150, 164, 149), (136, 151, 150, 135), (137, 152, 151, 136), (138, 153, 152, 137), (139, 154, 153, 138), (140, 155, 154, 139), (141, 156, 155, 140), (142, 157, 156, 141), (143, 158, 157, 142), (144, 159, 158, 143), (145, 160, 159, 144), (146, 161, 160, 145), (147, 162, 161, 146), (148, 163, 162, 147), (149, 164, 163, 148), (150, 165, 179, 164), (151, 166, 165, 150), (152, 167, 166, 151), (153, 168, 167, 152), (154, 169, 168, 153), (155, 170, 169, 154), (156, 171, 170, 155), (157, 172, 171, 156), (158, 173, 172, 157), (159, 174, 173, 158), (160, 175, 174, 159), (161, 176, 175, 160), (162, 177, 176, 161), (163, 178, 177, 162), (164, 179, 178, 163), (180, 195, 209, 194), (181, 196, 195, 180), (182, 197, 196, 181), (183, 198, 197, 182), (184, 199, 198, 183), (185, 200, 199, 184), (186, 201, 200, 185), (187, 202, 201, 186), (188, 203, 202, 187), (189, 204, 203, 188), (190, 205, 204, 189), (191, 206, 205, 190), (192, 207, 206, 191), (193, 208, 207, 192), (194, 209, 208, 193), (195, 210, 224, 209), (196, 211, 210, 195), (197, 212, 211, 196), (198, 213, 212, 197), (199, 214, 213, 198), (200, 215, 214, 199), (201, 216, 215, 200), (202, 217, 216, 201), (203, 218, 217, 202), (204, 219, 218, 203), (205, 220, 219, 204), (206, 221, 220, 205), (207, 222, 221, 206), (208, 223, 222, 207), (209, 224, 223, 208), (210, 225, 239, 224), (211, 226, 225, 210), (212, 227, 226, 211), (213, 228, 227, 212), (214, 229, 228, 213), (215, 230, 229, 214), (216, 231, 230, 215), (217, 232, 231, 216), (218, 233, 232, 217), (219, 234, 233, 218), (220, 235, 234, 219), (221, 236, 235, 220), (222, 237, 236, 221), (223, 238, 237, 222), (224, 239, 238, 223), (225, 240, 254, 239), (226, 241, 240, 225), (227, 242, 241, 226), (228, 243, 242, 227), (229, 244, 243, 228), (230, 245, 244, 229), (231, 246, 245, 230), (232, 247, 246, 231), (233, 248, 247, 232), (234, 249, 248, 233), (235, 250, 249, 234), (236, 251, 250, 235), (237, 252, 251, 236), (238, 253, 252, 237), (239, 254, 253, 238), (240, 255, 269, 254), (241, 256, 255, 240), (242, 257, 256, 241), (243, 258, 257, 242), (244, 259, 258, 243), (245, 260, 259, 244), (246, 261, 260, 245), (247, 262, 261, 246), (248, 263, 262, 247), (249, 264, 263, 248), (250, 265, 264, 249), (251, 266, 265, 250), (252, 267, 266, 251), (253, 268, 267, 252), (254, 269, 268, 253), (255, 270, 284, 269), (256, 271, 270, 255), (257, 272, 271, 256), (258, 273, 272, 257), (259, 274, 273, 258), (260, 275, 274, 259), (261, 276, 275, 260), (262, 277, 276, 261), (263, 278, 277, 262), (264, 279, 278, 263), (265, 280, 279, 264), (266, 281, 280, 265), (267, 282, 281, 266), (268, 283, 282, 267), (269, 284, 283, 268), (270, 285, 299, 284), (271, 286, 285, 270), (272, 287, 286, 271), (273, 288, 287, 272), (274, 289, 288, 273), (275, 290, 289, 274), (276, 291, 290, 275), (277, 292, 291, 276), (278, 293, 292, 277), (279, 294, 293, 278), (280, 295, 294, 279), (281, 296, 295, 280), (282, 297, 296, 281), (283, 298, 297, 282), (284, 299, 298, 283)])
me_cunurbspath_001.polygons.foreach_set('use_smooth', [0, 0, 0, 0, 0, 0, 0, 0, 0, 0, 0, 0, 0, 0, 0, 0, 0, 0, 0, 0, 0, 0, 0, 0, 0, 0, 0, 0, 0, 0, 0, 0, 0, 0, 0, 0, 0, 0, 0, 0, 0, 0, 0, 0, 0, 0, 0, 0, 0, 0, 0, 0, 1, 1, 1, 1, 1, 1, 1, 1, 1, 1, 1, 1, 1, 1, 1, 1, 1, 1, 1, 1, 1, 1, 1, 1, 1, 1, 1, 1, 1, 1, 1, 1, 1, 1, 1, 1, 1, 1, 1, 1, 1, 1, 1, 1, 1, 1, 1, 1, 1, 1, 1, 1, 1, 1, 1, 1, 1, 1, 1, 1, 1, 1, 1, 1, 1, 1, 1, 1, 1, 1, 1, 1, 1, 1, 1, 1, 1, 1, 1, 1, 1, 1, 1, 1, 1, 1, 1, 1, 1, 1, 1, 1, 1, 1, 1, 1, 1, 1, 1, 1, 1, 1, 1, 1, 1, 1, 1, 1, 1, 1, 1, 1, 1, 1, 1, 1, 1, 1, 1, 1, 1, 1, 1, 1, 1, 1, 1, 1, 1, 1, 1, 1, 1, 1, 1, 1, 1, 1, 1, 1, 1, 1, 1, 1, 1, 1, 1, 1, 1, 1, 1, 1, 1, 1, 1, 1, 1, 1, 1, 1, 1, 1, 1, 1, 1, 1, 1, 1, 1, 1, 1, 1, 1, 1, 1, 1, 1, 1, 1, 1, 1, 1, 1, 1, 1, 1, 1, 1, 1, 1, 1, 1, 1, 1, 1, 1, 1, 1, 1, 1, 1, 1, 1, 1, 1, 1, 1, 1, 1, 1])
me_cunurbspath_001.materials.append(mat_iron)
me_cunurbspath_001.use_remesh_preserve_volume = False
me_cunurbspath_001.use_remesh_preserve_attributes = False
me_cunurbspath_001.use_mirror_vertex_groups = False
me_cunurbspath_001.auto_texspace = False
me_cunurbspath_001.update()
me_cube_002 = bpy.data.meshes.new('Cube.002')
me_cube_002.from_pydata([(-1.98, 0.00258, -1.0), (-1.98, 0.00258, 1.0), (-1.98, 0.6026, -1.0), (-1.98, 0.6026, 1.0), (1.98, 0.00258, -1.0), (1.98, 0.00258, 1.0), (1.98, 0.6026, -1.0), (1.98, 0.6026, 1.0), (1.385, 0.3578, 0.05533), (1.385, 0.3578, 2.276), (1.425, 0.3415, 0.05533), (1.425, 0.3415, 2.276), (1.441, 0.3021, 0.05533), (1.441, 0.3021, 2.276), (1.425, 0.2627, 0.05533), (1.425, 0.2627, 2.276), (1.385, 0.2463, 0.05533), (1.385, 0.2463, 2.276), (1.346, 0.2627, 0.05533), (1.346, 0.2627, 2.276), (1.33, 0.3021, 0.05533), (1.33, 0.3021, 2.276), (1.346, 0.3415, 0.05533), (1.346, 0.3415, 2.276), (-1.385, 0.3578, 0.05533), (-1.385, 0.3578, 2.276), (-1.346, 0.3415, 0.05533), (-1.346, 0.3415, 2.276), (-1.33, 0.3021, 0.05533), (-1.33, 0.3021, 2.276), (-1.346, 0.2627, 0.05533), (-1.346, 0.2627, 2.276), (-1.385, 0.2463, 0.05533), (-1.385, 0.2463, 2.276), (-1.425, 0.2627, 0.05533), (-1.425, 0.2627, 2.276), (-1.441, 0.3021, 0.05533), (-1.441, 0.3021, 2.276), (-1.425, 0.3415, 0.05533), (-1.425, 0.3415, 2.276), (-2.002, 3.178, -1.0), (-2.002, 3.178, 1.0), (-1.909, 3.77, -1.0), (-1.909, 3.77, 1.0), (1.909, 2.559, -1.0), (1.909, 2.559, 1.0), (2.003, 3.152, -1.0), (2.003, 3.152, 1.0), (1.377, 3.003, 0.05533), (1.377, 3.003, 2.276), (1.413, 2.98, 0.05533), (1.413, 2.98, 2.276), (1.423, 2.939, 0.05533), (1.423, 2.939, 2.276), (1.401, 2.903, 0.05533), (1.401, 2.903, 2.276), (1.36, 2.893, 0.05533), (1.36, 2.893, 2.276), (1.323, 2.915, 0.05533), (1.323, 2.915, 2.276), (1.313, 2.956, 0.05533), (1.313, 2.956, 2.276), (1.336, 2.993, 0.05533), (1.336, 2.993, 2.276), (-1.36, 3.436, 0.05533), (-1.36, 3.436, 2.276), (-1.323, 3.413, 0.05533), (-1.323, 3.413, 2.276), (-1.313, 3.372, 0.05533), (-1.313, 3.372, 2.276), (-1.336, 3.335, 0.05533), (-1.336, 3.335, 2.276), (-1.377, 3.325, 0.05533), (-1.377, 3.325, 2.276), (-1.414, 3.348, 0.05533), (-1.414, 3.348, 2.276), (-1.423, 3.389, 0.05533), (-1.423, 3.389, 2.276), (-1.401, 3.426, 0.05533), (-1.401, 3.426, 2.276), (-1.98, 5.426, -1.0), (-1.98, 5.426, 1.0), (-1.98, 6.026, -1.0), (-1.98, 6.026, 1.0), (1.98, 5.426, -1.0), (1.98, 5.426, 1.0), (1.98, 6.026, -1.0), (1.98, 6.026, 1.0), (1.385, 5.781, 0.05533), (1.385, 5.781, 2.276), (1.425, 5.765, 0.05533), (1.425, 5.765, 2.276), (1.441, 5.725, 0.05533), (1.441, 5.725, 2.276), (1.425, 5.686, 0.05533), (1.425, 5.686, 2.276), (1.385, 5.67, 0.05533), (1.385, 5.67, 2.276), (1.346, 5.686, 0.05533), (1.346, 5.686, 2.276), (1.33, 5.725, 0.05533), (1.33, 5.725, 2.276), (1.346, 5.765, 0.05533), (1.346, 5.765, 2.276), (-1.385, 5.781, 0.05533), (-1.385, 5.781, 2.276), (-1.346, 5.765, 0.05533), (-1.346, 5.765, 2.276), (-1.33, 5.725, 0.05533), (-1.33, 5.725, 2.276), (-1.346, 5.686, 0.05533), (-1.346, 5.686, 2.276), (-1.385, 5.67, 0.05533), (-1.385, 5.67, 2.276), (-1.425, 5.686, 0.05533), (-1.425, 5.686, 2.276), (-1.441, 5.725, 0.05533), (-1.441, 5.725, 2.276), (-1.425, 5.765, 0.05533), (-1.425, 5.765, 2.276), (-2.002, 8.761, -1.0), (-2.002, 8.761, 1.0), (-1.902, 9.352, -1.0), (-1.902, 9.352, 1.0), (1.902, 8.097, -1.0), (1.902, 8.097, 1.0), (2.002, 8.688, -1.0), (2.002, 8.688, 1.0), (1.375, 8.547, 0.05533), (1.375, 8.547, 2.276), (1.411, 8.524, 0.05533), (1.411, 8.524, 2.276), (1.421, 8.482, 0.05533), (1.421, 8.482, 2.276), (1.398, 8.446, 0.05533), (1.398, 8.446, 2.276), (1.356, 8.437, 0.05533), (1.356, 8.437, 2.276), (1.32, 8.46, 0.05533), (1.32, 8.46, 2.276), (1.311, 8.501, 0.05533), (1.311, 8.501, 2.276), (1.334, 8.537, 0.05533), (1.334, 8.537, 2.276), (-1.356, 9.011, 0.05533), (-1.356, 9.011, 2.276), (-1.32, 8.989, 0.05533), (-1.32, 8.989, 2.276), (-1.311, 8.947, 0.05533), (-1.311, 8.947, 2.276), (-1.334, 8.911, 0.05533), (-1.334, 8.911, 2.276), (-1.375, 8.901, 0.05533), (-1.375, 8.901, 2.276), (-1.411, 8.924, 0.05533), (-1.411, 8.924, 2.276), (-1.421, 8.966, 0.05533), (-1.421, 8.966, 2.276), (-1.398, 9.002, 0.05533), (-1.398, 9.002, 2.276), (-1.899, 11.12, -1.0), (-1.899, 11.12, 1.0), (-2.002, 11.71, -1.0), (-2.002, 11.71, 1.0), (2.002, 11.79, -1.0), (2.002, 11.79, 1.0), (1.899, 12.39, -1.0), (1.899, 12.39, 1.0), (1.355, 12.04, 0.05533), (1.355, 12.04, 2.276), (1.397, 12.03, 0.05533), (1.397, 12.03, 2.276), (1.42, 12.0, 0.05533), (1.42, 12.0, 2.276), (1.411, 11.96, 0.05533), (1.411, 11.96, 2.276), (1.374, 11.93, 0.05533), (1.374, 11.93, 2.276), (1.333, 11.94, 0.05533), (1.333, 11.94, 2.276), (1.31, 11.98, 0.05533), (1.31, 11.98, 2.276), (1.319, 12.02, 0.05533), (1.319, 12.02, 2.276), (-1.374, 11.57, 0.05533), (-1.374, 11.57, 2.276), (-1.333, 11.56, 0.05533), (-1.333, 11.56, 2.276), (-1.31, 11.52, 0.05533), (-1.31, 11.52, 2.276), (-1.319, 11.48, 0.05533), (-1.319, 11.48, 2.276), (-1.355, 11.46, 0.05533), (-1.355, 11.46, 2.276), (-1.397, 11.47, 0.05533), (-1.397, 11.47, 2.276), (-1.42, 11.5, 0.05533), (-1.42, 11.5, 2.276), (-1.41, 11.54, 0.05533), (-1.41, 11.54, 2.276), (-1.98, 14.31, -1.0), (-1.98, 14.31, 1.0), (-1.98, 14.91, -1.0), (-1.98, 14.91, 1.0), (1.98, 14.31, -1.0), (1.98, 14.31, 1.0), (1.98, 14.91, -1.0), (1.98, 14.91, 1.0), (1.385, 14.67, 0.05533), (1.385, 14.67, 2.276), (1.425, 14.65, 0.05533), (1.425, 14.65, 2.276), (1.441, 14.61, 0.05533), (1.441, 14.61, 2.276), (1.425, 14.57, 0.05533), (1.425, 14.57, 2.276), (1.385, 14.56, 0.05533), (1.385, 14.56, 2.276), (1.346, 14.57, 0.05533), (1.346, 14.57, 2.276), (1.33, 14.61, 0.05533), (1.33, 14.61, 2.276), (1.346, 14.65, 0.05533), (1.346, 14.65, 2.276), (-1.385, 14.67, 0.05533), (-1.385, 14.67, 2.276), (-1.346, 14.65, 0.05533), (-1.346, 14.65, 2.276), (-1.33, 14.61, 0.05533), (-1.33, 14.61, 2.276), (-1.346, 14.57, 0.05533), (-1.346, 14.57, 2.276), (-1.385, 14.56, 0.05533), (-1.385, 14.56, 2.276), (-1.425, 14.57, 0.05533), (-1.425, 14.57, 2.276), (-1.441, 14.61, 0.05533), (-1.441, 14.61, 2.276), (-1.425, 14.65, 0.05533), (-1.425, 14.65, 2.276), (-1.992, 17.27, -1.0), (-1.992, 17.27, 1.0), (-1.963, 17.87, -1.0), (-1.963, 17.87, 1.0), (1.963, 17.08, -1.0), (1.963, 17.08, 1.0), (1.992, 17.68, -1.0), (1.992, 17.68, 1.0), (1.386, 17.46, 0.05533), (1.386, 17.46, 2.276), (1.425, 17.44, 0.05533), (1.425, 17.44, 2.276), (1.439, 17.4, 0.05533), (1.439, 17.4, 2.276), (1.421, 17.36, 0.05533), (1.421, 17.36, 2.276), (1.381, 17.35, 0.05533), (1.381, 17.35, 2.276), (1.342, 17.37, 0.05533), (1.342, 17.37, 2.276), (1.328, 17.41, 0.05533), (1.328, 17.41, 2.276), (1.346, 17.45, 0.05533), (1.346, 17.45, 2.276), (-1.381, 17.6, 0.05533), (-1.381, 17.6, 2.276), (-1.342, 17.58, 0.05533), (-1.342, 17.58, 2.276), (-1.328, 17.54, 0.05533), (-1.328, 17.54, 2.276), (-1.346, 17.5, 0.05533), (-1.346, 17.5, 2.276), (-1.386, 17.49, 0.05533), (-1.386, 17.49, 2.276), (-1.425, 17.51, 0.05533), (-1.425, 17.51, 2.276), (-1.439, 17.55, 0.05533), (-1.439, 17.55, 2.276), (-1.421, 17.58, 0.05533), (-1.421, 17.58, 2.276)], [], [(0, 1, 3, 2), (2, 3, 7, 6), (6, 7, 5, 4), (4, 5, 1, 0), (2, 6, 4, 0), (7, 3, 1, 5), (8, 9, 11, 10), (10, 11, 13, 12), (12, 13, 15, 14), (14, 15, 17, 16), (16, 17, 19, 18), (18, 19, 21, 20), (11, 9, 23, 21, 19, 17, 15, 13), (20, 21, 23, 22), (22, 23, 9, 8), (8, 10, 12, 14, 16, 18, 20, 22), (24, 25, 27, 26), (26, 27, 29, 28), (28, 29, 31, 30), (30, 31, 33, 32), (32, 33, 35, 34), (34, 35, 37, 36), (27, 25, 39, 37, 35, 33, 31, 29), (36, 37, 39, 38), (38, 39, 25, 24), (24, 26, 28, 30, 32, 34, 36, 38), (40, 41, 43, 42), (42, 43, 47, 46), (46, 47, 45, 44), (44, 45, 41, 40), (42, 46, 44, 40), (47, 43, 41, 45), (48, 49, 51, 50), (50, 51, 53, 52), (52, 53, 55, 54), (54, 55, 57, 56), (56, 57, 59, 58), (58, 59, 61, 60), (51, 49, 63, 61, 59, 57, 55, 53), (60, 61, 63, 62), (62, 63, 49, 48), (48, 50, 52, 54, 56, 58, 60, 62), (64, 65, 67, 66), (66, 67, 69, 68), (68, 69, 71, 70), (70, 71, 73, 72), (72, 73, 75, 74), (74, 75, 77, 76), (67, 65, 79, 77, 75, 73, 71, 69), (76, 77, 79, 78), (78, 79, 65, 64), (64, 66, 68, 70, 72, 74, 76, 78), (80, 81, 83, 82), (82, 83, 87, 86), (86, 87, 85, 84), (84, 85, 81, 80), (82, 86, 84, 80), (87, 83, 81, 85), (88, 89, 91, 90), (90, 91, 93, 92), (92, 93, 95, 94), (94, 95, 97, 96), (96, 97, 99, 98), (98, 99, 101, 100), (91, 89, 103, 101, 99, 97, 95, 93), (100, 101, 103, 102), (102, 103, 89, 88), (88, 90, 92, 94, 96, 98, 100, 102), (104, 105, 107, 106), (106, 107, 109, 108), (108, 109, 111, 110), (110, 111, 113, 112), (112, 113, 115, 114), (114, 115, 117, 116), (107, 105, 119, 117, 115, 113, 111, 109), (116, 117, 119, 118), (118, 119, 105, 104), (104, 106, 108, 110, 112, 114, 116, 118), (120, 121, 123, 122), (122, 123, 127, 126), (126, 127, 125, 124), (124, 125, 121, 120), (122, 126, 124, 120), (127, 123, 121, 125), (128, 129, 131, 130), (130, 131, 133, 132), (132, 133, 135, 134), (134, 135, 137, 136), (136, 137, 139, 138), (138, 139, 141, 140), (131, 129, 143, 141, 139, 137, 135, 133), (140, 141, 143, 142), (142, 143, 129, 128), (128, 130, 132, 134, 136, 138, 140, 142), (144, 145, 147, 146), (146, 147, 149, 148), (148, 149, 151, 150), (150, 151, 153, 152), (152, 153, 155, 154), (154, 155, 157, 156), (147, 145, 159, 157, 155, 153, 151, 149), (156, 157, 159, 158), (158, 159, 145, 144), (144, 146, 148, 150, 152, 154, 156, 158), (160, 161, 163, 162), (162, 163, 167, 166), (166, 167, 165, 164), (164, 165, 161, 160), (162, 166, 164, 160), (167, 163, 161, 165), (168, 169, 171, 170), (170, 171, 173, 172), (172, 173, 175, 174), (174, 175, 177, 176), (176, 177, 179, 178), (178, 179, 181, 180), (171, 169, 183, 181, 179, 177, 175, 173), (180, 181, 183, 182), (182, 183, 169, 168), (168, 170, 172, 174, 176, 178, 180, 182), (184, 185, 187, 186), (186, 187, 189, 188), (188, 189, 191, 190), (190, 191, 193, 192), (192, 193, 195, 194), (194, 195, 197, 196), (187, 185, 199, 197, 195, 193, 191, 189), (196, 197, 199, 198), (198, 199, 185, 184), (184, 186, 188, 190, 192, 194, 196, 198), (200, 201, 203, 202), (202, 203, 207, 206), (206, 207, 205, 204), (204, 205, 201, 200), (202, 206, 204, 200), (207, 203, 201, 205), (208, 209, 211, 210), (210, 211, 213, 212), (212, 213, 215, 214), (214, 215, 217, 216), (216, 217, 219, 218), (218, 219, 221, 220), (211, 209, 223, 221, 219, 217, 215, 213), (220, 221, 223, 222), (222, 223, 209, 208), (208, 210, 212, 214, 216, 218, 220, 222), (224, 225, 227, 226), (226, 227, 229, 228), (228, 229, 231, 230), (230, 231, 233, 232), (232, 233, 235, 234), (234, 235, 237, 236), (227, 225, 239, 237, 235, 233, 231, 229), (236, 237, 239, 238), (238, 239, 225, 224), (224, 226, 228, 230, 232, 234, 236, 238), (240, 241, 243, 242), (242, 243, 247, 246), (246, 247, 245, 244), (244, 245, 241, 240), (242, 246, 244, 240), (247, 243, 241, 245), (248, 249, 251, 250), (250, 251, 253, 252), (252, 253, 255, 254), (254, 255, 257, 256), (256, 257, 259, 258), (258, 259, 261, 260), (251, 249, 263, 261, 259, 257, 255, 253), (260, 261, 263, 262), (262, 263, 249, 248), (248, 250, 252, 254, 256, 258, 260, 262), (264, 265, 267, 266), (266, 267, 269, 268), (268, 269, 271, 270), (270, 271, 273, 272), (272, 273, 275, 274), (274, 275, 277, 276), (267, 265, 279, 277, 275, 273, 271, 269), (276, 277, 279, 278), (278, 279, 265, 264), (264, 266, 268, 270, 272, 274, 276, 278)])
me_cube_002.materials.append(mat_wood)
me_cube_002.use_remesh_preserve_volume = False
me_cube_002.use_remesh_preserve_attributes = False
me_cube_002.use_mirror_vertex_groups = False
me_cube_002.update()

# ---- curves / text
cu_rail_section = bpy.data.curves.new('Rail section', 'CURVE')
cu_rail_section.dimensions = '3D'
_sp = cu_rail_section.splines.new('POLY'); _sp.points.add(14)
_sp.points.foreach_set('co', [-1.084, -0.06021, -3.339e-06, 0.0, -0.9824, -0.06021, -3.338e-06, 0.0, -0.9824, -0.1061, -3.33e-06, 0.0, -1.344, -0.1061, -3.33e-06, 0.0, -1.344, -0.06021, -3.338e-06, 0.0, -1.206, -0.06021, -3.338e-06, 0.0, -1.206, 0.1086, -3.338e-06, 0.0, -1.268, 0.1086, -3.338e-06, 0.0, -1.268, 0.08208, -3.339e-06, 0.0, -1.303, 0.08208, -3.339e-06, 0.0, -1.303, 0.1402, -3.346e-06, 0.0, -1.292, 0.1512, -3.345e-06, 0.0, -1.018, 0.1512, -3.345e-06, 0.0, -1.018, 0.1086, -3.343e-06, 0.0, -1.084, 0.1086, -3.343e-06, 0.0])
_sp.order_v = 0
_sp.resolution_v = 0
_sp.use_cyclic_u = True
_sp.use_smooth = False
_sp = cu_rail_section.splines.new('POLY'); _sp.points.add(14)
_sp.points.foreach_set('co', [1.084, -0.06021, -3.339e-06, 0.0, 0.9824, -0.06021, -3.338e-06, 0.0, 0.9824, -0.1061, -3.33e-06, 0.0, 1.344, -0.1061, -3.33e-06, 0.0, 1.344, -0.06021, -3.338e-06, 0.0, 1.206, -0.06021, -3.338e-06, 0.0, 1.206, 0.1086, -3.338e-06, 0.0, 1.268, 0.1086, -3.338e-06, 0.0, 1.268, 0.08208, -3.339e-06, 0.0, 1.303, 0.08208, -3.339e-06, 0.0, 1.303, 0.1402, -3.346e-06, 0.0, 1.292, 0.1512, -3.345e-06, 0.0, 1.018, 0.1512, -3.345e-06, 0.0, 1.018, 0.1086, -3.343e-06, 0.0, 1.084, 0.1086, -3.343e-06, 0.0])
_sp.order_v = 0
_sp.resolution_v = 0
_sp.use_cyclic_u = True
_sp.use_smooth = False
cu_rail_section.use_path_clamp = True
cu_rail_section.bevel_resolution = 0
cu_rail_section.fill_mode = 'HALF'

# ---- objects
ob_panel = bpy.data.objects.new('panel', me_cube)
ob_stakes = bpy.data.objects.new('stakes', me_cylinder_001)
ob_hinges_001 = bpy.data.objects.new('hinges.001', me_cylinder_004)
ob_lamp = bpy.data.objects.new('Lamp', light_lamp)
ob_camera = bpy.data.objects.new('Camera', cam_camera)
ob_rail_section = bpy.data.objects.new('Rail section', cu_rail_section)
ob_rails = bpy.data.objects.new('Rails', me_cunurbspath_001)
ob_woodencrossbars = bpy.data.objects.new('WoodenCrossbars', me_cube_002)

# ---- transforms, parenting, visibility, modifiers, constraints
ob_panel.location = (1.327, 0.0, 2.641)
ob_panel.scale = (0.8015, 0.1, 1.5)
ob_panel.lineart.crease_threshold = 0.0
ob_stakes.location = (2.283, 0.0, 0.2977)
ob_stakes.scale = (0.1, 0.1, 1.0)
ob_stakes.lineart.crease_threshold = 0.0
ob_hinges_001.parent = ob_stakes
ob_hinges_001.matrix_parent_inverse = Matrix(((10.0, 0.0, 0.0, -22.9), (0.0, 10.0, 0.0, -0.0), (0.0, 0.0, 1.0, -0.8179), (0.0, 0.0, 0.0, 1.0)))
ob_hinges_001.location = (2.166, 0.02894, 1.586)
ob_hinges_001.rotation_euler = (-1.344e-07, 1.571, 0.0)
ob_hinges_001.scale = (0.1123, 0.07254, 0.07254)
ob_hinges_001.lineart.crease_threshold = 0.0
ob_lamp.location = (1.905, -2.148, 3.574)
ob_lamp.rotation_euler = (0.6503, 0.05522, 1.866)
ob_lamp.lock_rotations_4d = False
ob_lamp.empty_display_type = 'ARROWS'
ob_lamp.color = (0.0, 0.0, 0.0, 0.0)
ob_lamp.lineart.crease_threshold = 0.0
ob_camera.location = (2.496, -7.188, 5.017)
ob_camera.rotation_euler = (1.134, 0.0, 0.211)
ob_camera.lock_rotations_4d = False
ob_camera.empty_display_type = 'ARROWS'
ob_camera.color = (0.0, 0.0, 0.0, 0.0)
ob_camera.display_type = 'WIRE'
ob_camera.lineart.crease_threshold = 0.0
ob_rail_section.location = (0.0, -2.067, 0.0)
ob_rail_section.rotation_euler = (1.571, -0.0, 0.0)
ob_rail_section.lineart.crease_threshold = 0.0
ob_rails.location = (0.0, 0.0, 0.0)
ob_rails.rotation_euler = (0.0, -0.0, -1.571)
ob_rails.scale = (5.0, 1.0, 1.0)
ob_rails.lineart.crease_threshold = 0.0
ob_woodencrossbars.parent = ob_rails
ob_woodencrossbars.matrix_parent_inverse = Matrix(((0.0, -0.2, 0.0, -1.994), (1.0, -4.371e-08, 0.0, 5.0), (0.0, 0.0, 1.0, 0.0), (0.0, 0.0, 0.0, 1.0)))
ob_woodencrossbars.location = (-5.0, -10.0, -0.154)
ob_woodencrossbars.scale = (0.9201, 1.0, 0.05)
ob_woodencrossbars.lineart.crease_threshold = 0.0

# ---- collection membership
col_collection_1.objects.link(ob_panel)
col_collection_1.objects.link(ob_stakes)
col_collection_1.objects.link(ob_hinges_001)
col_collection_1.objects.link(ob_lamp)
col_collection_1.objects.link(ob_camera)
col_collection_1.objects.link(ob_rail_section)
col_collection_1.objects.link(ob_rails)
col_collection_1.objects.link(ob_woodencrossbars)

# ---- scene / render settings (as saved in the file)
scene.camera = ob_camera
scene.frame_start = 1; scene.frame_end = 250; scene.frame_set(0)
scene.render.engine = 'CYCLES'
scene.render.resolution_percentage = 50
scene.render.dither_intensity = 0.0
scene.cycles.use_denoising = False
scene.cycles.samples = 128
scene.cycles.sampling_pattern = 'TABULATED_SOBOL'
scene.cycles.use_adaptive_sampling = False
scene.cycles.use_light_tree = False
scene.cycles.blur_glossy = 0.0
scene.cycles.sample_clamp_indirect = 0.0
scene.view_settings.view_transform = 'Standard'
bpy.context.view_layer.update()
